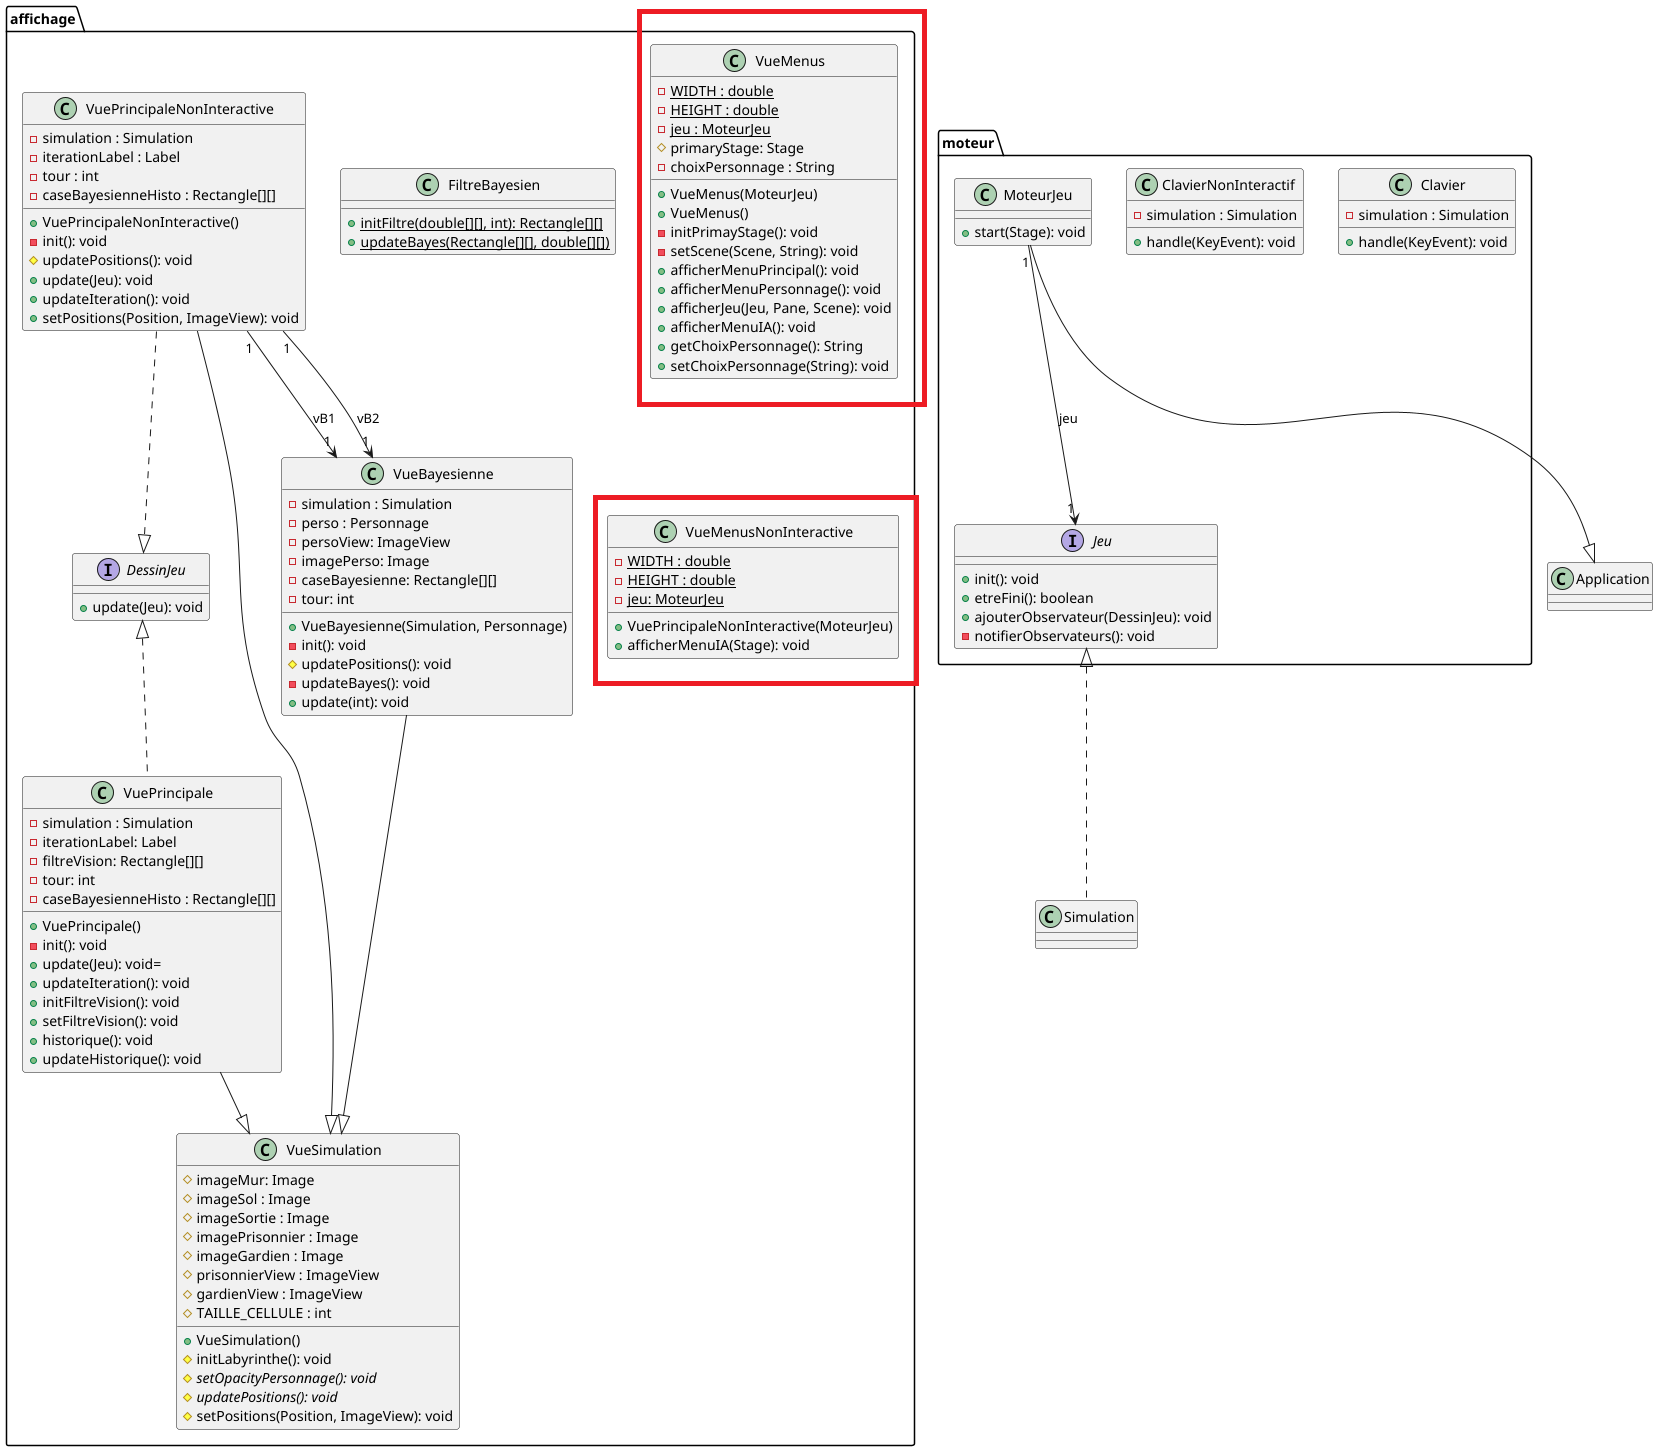

The diagram above was rendered by PlantUML. Its source (embedded in the PNG):
@startuml

package "moteur"{
  Interface Jeu{
    + init(): void
    + etreFini(): boolean
    + ajouterObservateur(DessinJeu): void
    - notifierObservateurs(): void
  }
  class Clavier{
    - simulation : Simulation
    + handle(KeyEvent): void
  }
  class ClavierNonInteractif{
    - simulation : Simulation
    + handle(KeyEvent): void
  }
  class MoteurJeu{
    + start(Stage): void
  }
}

package "affichage" {
  Interface DessinJeu{
    + update(Jeu): void
  }
  class VueSimulation{
    # imageMur: Image
    # imageSol : Image
    # imageSortie : Image
    # imagePrisonnier : Image
    # imageGardien : Image
    # prisonnierView : ImageView
    # gardienView : ImageView
    # TAILLE_CELLULE : int
    + VueSimulation()
    # initLabyrinthe(): void
    # {abstract} setOpacityPersonnage(): void
    # {abstract} updatePositions(): void
    # setPositions(Position, ImageView): void
  }
  class FiltreBayesien{
    + {static} initFiltre(double[][], int): Rectangle[][]
    + {static} updateBayes(Rectangle[][], double[][])
  }

  class VuePrincipale{
    - simulation : Simulation
    - iterationLabel: Label
    - filtreVision: Rectangle[][]
    - tour: int
    - caseBayesienneHisto : Rectangle[][]
    + VuePrincipale()
    - init(): void
    + update(Jeu): void=
    + updateIteration(): void
    + initFiltreVision(): void
    + setFiltreVision(): void
    + historique(): void
    + updateHistorique(): void

  }

  class VueBayesienne{
      - simulation : Simulation
      - perso : Personnage
      - persoView: ImageView
      - imagePerso: Image
      - caseBayesienne: Rectangle[][]
      - tour: int
      + VueBayesienne(Simulation, Personnage)
      - init(): void
      # updatePositions(): void
      - updateBayes(): void
      + update(int): void
  }
  class VuePrincipaleNonInteractive{
    - simulation : Simulation
    - iterationLabel : Label
    - tour : int
    - caseBayesienneHisto : Rectangle[][]
    + VuePrincipaleNonInteractive()
    - init(): void
    # updatePositions(): void
    + update(Jeu): void
    + updateIteration(): void
    + setPositions(Position, ImageView): void
  }
  class VueMenus{
    - {static} WIDTH : double
    - {static} HEIGHT : double
    - {static} jeu : MoteurJeu
    # primaryStage: Stage
    - choixPersonnage : String
    + VueMenus(MoteurJeu)
    + VueMenus()
    - initPrimayStage(): void
    - setScene(Scene, String): void
    + afficherMenuPrincipal(): void
    + afficherMenuPersonnage(): void
    + afficherJeu(Jeu, Pane, Scene): void
    + afficherMenuIA(): void
    + getChoixPersonnage(): String
    + setChoixPersonnage(String): void
  }
  class VueMenusNonInteractive{
    - {static} WIDTH : double
    - {static} HEIGHT : double
    - {static} jeu: MoteurJeu
    + VuePrincipaleNonInteractive(MoteurJeu)
    + afficherMenuIA(Stage): void
  }
}


Jeu <|.. Simulation
MoteurJeu --|> Application
MoteurJeu "1" --> "1" Jeu: jeu


DessinJeu <|.. VuePrincipale
VuePrincipale --|> VueSimulation
VueBayesienne --|> VueSimulation
VuePrincipaleNonInteractive --|> VueSimulation
VuePrincipaleNonInteractive ..|> DessinJeu
VuePrincipaleNonInteractive "1" --> "1" VueBayesienne: vB1
VuePrincipaleNonInteractive "1" --> "1" VueBayesienne: vB2

@enduml